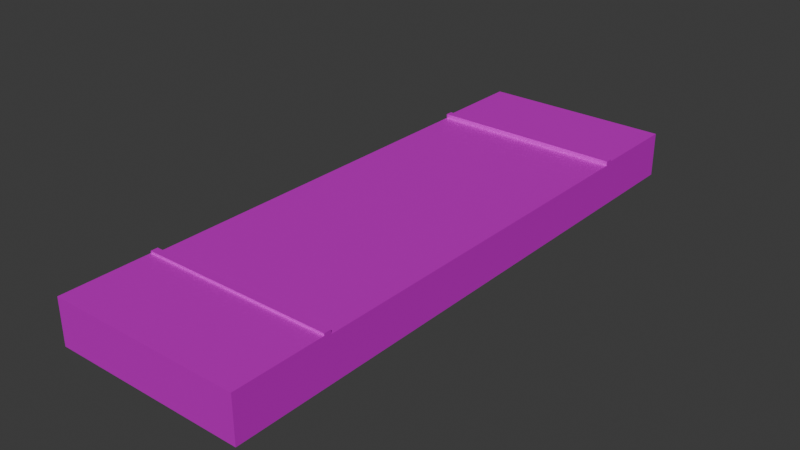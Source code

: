 # Source: big_road.blend  (saved by Blender 4.0.36; exported with 4.5.12 LTS)
import bpy
from mathutils import Matrix  # noqa: F401  (used for matrix-valued properties, if any)

bpy.ops.wm.read_factory_settings(use_empty=True)
scene = bpy.context.scene
scene.name = 'Scene'

# ---- collections
col_collection = bpy.data.collections.new('Collection'); scene.collection.children.link(col_collection)

# ---- images (referenced by path relative to the original .blend; pixels are not part of the script)
import os
ASSET_DIR = os.environ.get("B2B_ASSET_DIR", "")  # directory of the original .blend (textures are referenced by path, not embedded)
HERE = os.path.dirname(os.path.abspath(__file__))  # packed textures are extracted next to this script under _unpacked/

def load_image(name, relpath, width, height, colorspace="sRGB"):
    """Load a texture the original file referenced (path relative to the .blend, or extracted next to this script)."""
    p = next((c for c in (os.path.join(HERE, relpath), os.path.join(ASSET_DIR, relpath)) if relpath and os.path.exists(c)), "")
    if p:
        img = bpy.data.images.load(p, check_existing=True)
        img.name = name
    else:  # same state as the original file: an image datablock whose file is absent (Cycles renders it pink)
        img = bpy.data.images.new(name, width, height)
        img.source = "FILE"
        img.filepath = "//" + (relpath or name)
    img.colorspace_settings.name = colorspace
    return img
img_001_color_basic_road_png = load_image('001_COLOR_BASIC ROAD.png', 'textures/001_COLOR_BASIC ROAD.png', 1024, 1024, 'sRGB')

# ---- materials (node trees are filled in below, after node groups)
mat_basic_color_road = bpy.data.materials.new('BASIC COLOR ROAD')
mat_basic_color_road.use_transparent_shadow = False

# ---- material node trees
mat_basic_color_road.use_nodes = True; mat_basic_color_road.node_tree.nodes.clear()
_N = mat_basic_color_road.node_tree.nodes; _L = mat_basic_color_road.node_tree.links
n0 = _N.new('ShaderNodeOutputMaterial'); n0.name = 'Material Output'; n0.location = (300, 300)
n1 = _N.new('ShaderNodeBsdfPrincipled'); n1.name = 'Principled BSDF'; n1.location = (-24, 304)
n1.distribution = 'GGX'
n1.subsurface_method = 'BURLEY'
n1.inputs[1].default_value = 0.5
n1.inputs[3].default_value = 1.45
n1.inputs[13].default_value = 0.0
n1.inputs[20].default_value = 0.0
n1.inputs[27].default_value = (0.0, 0.0, 0.0, 1.0)
n1.inputs[28].default_value = 1.0
n2 = _N.new('ShaderNodeTexImage'); n2.name = 'Image Texture'; n2.location = (-570, 263)
n2.width = 355
n2.image = img_001_color_basic_road_png
_L.new(n1.outputs[0], n0.inputs[0])
_L.new(n2.outputs[0], n1.inputs[0])
n0.is_active_output = True

# ---- world
world_world = bpy.data.worlds.new('World'); scene.world = world_world
world_world.use_nodes = True; world_world.node_tree.nodes.clear()
_N = world_world.node_tree.nodes; _L = world_world.node_tree.links
n0 = _N.new('ShaderNodeOutputWorld'); n0.name = 'World Output'; n0.location = (300, 300)
n1 = _N.new('ShaderNodeBackground'); n1.name = 'Background'; n1.location = (10, 300)
n1.inputs[0].default_value = (0.05088, 0.05088, 0.05088, 1.0)
_L.new(n1.outputs[0], n0.inputs[0])
n0.is_active_output = True
world_world.color = (0.05088, 0.05088, 0.05088)
world_world.use_sun_shadow = False
world_world.sun_shadow_jitter_overblur = 0.0

# ---- meshes
me_plane_269 = bpy.data.meshes.new('Plane.269')
me_plane_269.from_pydata([(-4.0, 8.001, 0.5499), (-1.333, 4.0, 0.5499), (-1.333, 4.29, 0.5499), (1.333, 4.29, 0.5499), (1.333, 4.0, 0.5499), (-4.0, 12.0, 0.6399), (4.0, 12.0, 0.6399), (4.0, 8.001, 0.5499), (-4.0, 8.295, 0.6399), (4.0, 8.295, 0.6399), (-4.0, 8.001, 0.7248), (-4.0, 8.295, 0.7248), (4.0, 8.001, 0.7248), (4.0, 8.295, 0.7248), (-4.0, 8.001, -1.232), (-4.0, 12.0, -1.232), (4.0, 12.0, -1.232), (4.0, 8.001, -1.232), (-4.0, 8.295, -1.232), (4.0, 8.295, -1.232), (-4.0, -8.001, 0.5499), (-1.333, -4.0, 0.5499), (-1.333, -4.29, 0.5499), (1.333, -4.29, 0.5499), (1.333, -4.0, 0.5499), (-4.0, -12.0, 0.6399), (4.0, -12.0, 0.6399), (4.0, -8.001, 0.5499), (-4.0, -8.295, 0.6399), (4.0, -8.295, 0.6399), (-4.0, -8.001, 0.7248), (-4.0, -8.295, 0.7248), (4.0, -8.001, 0.7248), (4.0, -8.295, 0.7248), (-4.0, -8.001, -1.232), (-4.0, -12.0, -1.232), (4.0, -12.0, -1.232), (4.0, -8.001, -1.232), (-4.0, -8.295, -1.232), (4.0, -8.295, -1.232), (4.0, 0.1448, 0.5499), (4.0, -0.1448, 0.5499), (-4.0, -0.1448, 0.5499), (-4.0, 0.1448, 0.5499), (4.0, 0.1448, -1.232), (4.0, -0.1448, -1.232), (-4.0, -0.1448, -1.232), (-4.0, 0.1448, -1.232)], [], [(3, 4, 40, 7), (4, 3, 2, 1), (3, 7, 0, 2), (0, 43, 1, 2), (9, 13, 12, 7), (5, 8, 9, 6), (11, 10, 12, 13), (0, 10, 11, 8), (8, 11, 13, 9), (7, 12, 10, 0), (0, 14, 47, 43), (7, 17, 19, 9), (8, 18, 14, 0), (40, 44, 17, 7), (5, 15, 18, 8), (9, 19, 16, 6), (6, 16, 15, 5), (23, 27, 41, 24), (24, 21, 22, 23), (23, 22, 20, 27), (20, 22, 21, 42), (29, 27, 32, 33), (25, 26, 29, 28), (31, 33, 32, 30), (20, 28, 31, 30), (28, 29, 33, 31), (27, 20, 30, 32), (20, 42, 46, 34), (27, 29, 39, 37), (28, 20, 34, 38), (41, 27, 37, 45), (25, 28, 38, 35), (29, 26, 36, 39), (26, 25, 35, 36), (42, 41, 40, 43), (24, 41, 42, 21), (42, 43, 47, 46), (1, 43, 40, 4), (40, 41, 45, 44)])
_uv = me_plane_269.uv_layers.new(name='UVMap')
_uv.uv.foreach_set('vector', [0.0783, 0.9574, 0.0783, 0.9623, 0.0783, 0.9623, 0.0783, 0.9574, 0.2456, 0.9598, 0.2456, 0.9598, 0.2456, 0.9598, 0.2456, 0.9598, 0.0783, 0.9574, 0.0783, 0.9574, 0.0783, 0.9574, 0.0783, 0.9574, 0.0783, 0.9574, 0.0783, 0.9623, 0.0783, 0.9623, 0.0783, 0.9623, 0.1638, 0.953, 0.1638, 0.953, 0.1638, 0.953, 0.1638, 0.953, 0.2184, 0.9543, 0.2184, 0.9543, 0.2184, 0.9543, 0.2184, 0.9543, 0.1638, 0.953, 0.1638, 0.953, 0.1638, 0.953, 0.1638, 0.953, 0.1638, 0.953, 0.1638, 0.953, 0.1638, 0.953, 0.1638, 0.953, 0.1638, 0.953, 0.1638, 0.953, 0.1638, 0.953, 0.1638, 0.953, 0.1638, 0.953, 0.1638, 0.953, 0.1638, 0.953, 0.1638, 0.953, 0.0783, 0.9574, 0.0783, 0.9574, 0.0783, 0.9623, 0.0783, 0.9623, 0.1638, 0.953, 0.1638, 0.953, 0.1638, 0.953, 0.1638, 0.953, 0.1638, 0.953, 0.1638, 0.953, 0.1638, 0.953, 0.1638, 0.953, 0.0783, 0.9623, 0.0783, 0.9623, 0.0783, 0.9574, 0.0783, 0.9574, 0.2184, 0.9543, 0.2184, 0.9543, 0.2184, 0.9543, 0.2184, 0.9543, 0.2184, 0.9543, 0.2184, 0.9543, 0.2184, 0.9543, 0.2184, 0.9543, 0.2184, 0.9543, 0.2184, 0.9543, 0.2184, 0.9543, 0.2184, 0.9543, 0.0783, 0.9574, 0.0783, 0.9574, 0.0783, 0.9623, 0.0783, 0.9623, 0.2456, 0.9598, 0.2456, 0.9598, 0.2456, 0.9598, 0.2456, 0.9598, 0.0783, 0.9574, 0.0783, 0.9574, 0.0783, 0.9574, 0.0783, 0.9574, 0.0783, 0.9574, 0.0783, 0.9623, 0.0783, 0.9623, 0.0783, 0.9623, 0.1638, 0.953, 0.1638, 0.953, 0.1638, 0.953, 0.1638, 0.953, 0.2184, 0.9543, 0.2184, 0.9543, 0.2184, 0.9543, 0.2184, 0.9543, 0.1638, 0.953, 0.1638, 0.953, 0.1638, 0.953, 0.1638, 0.953, 0.1638, 0.953, 0.1638, 0.953, 0.1638, 0.953, 0.1638, 0.953, 0.1638, 0.953, 0.1638, 0.953, 0.1638, 0.953, 0.1638, 0.953, 0.1638, 0.953, 0.1638, 0.953, 0.1638, 0.953, 0.1638, 0.953, 0.0783, 0.9574, 0.0783, 0.9623, 0.0783, 0.9623, 0.0783, 0.9574, 0.1638, 0.953, 0.1638, 0.953, 0.1638, 0.953, 0.1638, 0.953, 0.1638, 0.953, 0.1638, 0.953, 0.1638, 0.953, 0.1638, 0.953, 0.0783, 0.9623, 0.0783, 0.9574, 0.0783, 0.9574, 0.0783, 0.9623, 0.2184, 0.9543, 0.2184, 0.9543, 0.2184, 0.9543, 0.2184, 0.9543, 0.2184, 0.9543, 0.2184, 0.9543, 0.2184, 0.9543, 0.2184, 0.9543, 0.2184, 0.9543, 0.2184, 0.9543, 0.2184, 0.9543, 0.2184, 0.9543, 0.2495, 0.9569, 0.2495, 0.9569, 0.2495, 0.9569, 0.2495, 0.9569, 0.0783, 0.9623, 0.0783, 0.9623, 0.07757, 0.96, 0.0783, 0.9623, 0.2437, 0.9511, 0.2437, 0.9511, 0.2437, 0.9511, 0.2437, 0.9511, 0.0783, 0.9623, 0.0783, 0.9623, 0.07757, 0.96, 0.0783, 0.9623, 0.2473, 0.9622, 0.2473, 0.9622, 0.2473, 0.9622, 0.2473, 0.9622])
me_plane_269.materials.append(mat_basic_color_road)
me_plane_269.use_remesh_fix_poles = True
me_plane_269.use_remesh_preserve_attributes = False
me_plane_269.use_mirror_vertex_groups = False
me_plane_269.update()

# ---- objects
ob_big_road_col = bpy.data.objects.new('big_road-col', me_plane_269)

# ---- transforms, parenting, visibility, modifiers, constraints
ob_big_road_col.location = (0.0, 0.0, 1.245)
ob_big_road_col.lineart.crease_threshold = 0.0

# ---- collection membership
col_collection.objects.link(ob_big_road_col)

# ---- scene / render settings (as saved in the file)
scene.frame_start = 1; scene.frame_end = 250; scene.frame_set(1)
scene.render.engine = 'BLENDER_EEVEE_NEXT'
scene.cycles.sampling_pattern = 'TABULATED_SOBOL'
bpy.context.view_layer.update()

# ---- added for rendering (the .blend has no active camera and no usable light): camera, sun
cam_auto = bpy.data.cameras.new('AutoCamera')
cam_auto.lens = 50.0
cam_auto.sensor_width = 36.0
cam_auto.clip_end = 1000.0
ob_auto_camera = bpy.data.objects.new('AutoCamera', cam_auto)
scene.collection.objects.link(ob_auto_camera)
ob_auto_camera.location = (23.4765, -28.1718, 19.7724)
ob_auto_camera.rotation_euler = (1.09748, -7.21219e-08, 0.694738)
scene.camera = ob_auto_camera
light_auto_sun = bpy.data.lights.new('AutoSun', 'SUN')
light_auto_sun.energy = 3.0
light_auto_sun.angle = 0.0523599
ob_auto_sun = bpy.data.objects.new('AutoSun', light_auto_sun)
scene.collection.objects.link(ob_auto_sun)
ob_auto_sun.rotation_euler = (0.872665, 0.174533, 0.523599)
bpy.context.view_layer.update()
